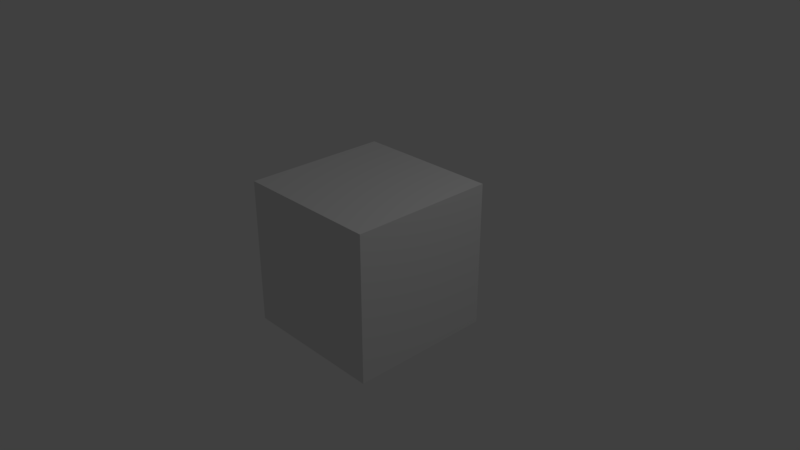 # Source: drop2.blend  (saved by Blender 2.79.0; exported with 4.5.12 LTS)
import bpy
from mathutils import Matrix  # noqa: F401  (used for matrix-valued properties, if any)

bpy.ops.wm.read_factory_settings(use_empty=True)
scene = bpy.context.scene
scene.name = 'Scene'

# ---- collections
col_collection_1 = bpy.data.collections.new('Collection 1'); scene.collection.children.link(col_collection_1)

# ---- materials (node trees are filled in below, after node groups)
mat_material = bpy.data.materials.new('Material')
mat_material.alpha_threshold = 0.0
mat_material.use_transparent_shadow = False
mat_material.roughness = 0.5
mat_material.line_color = (0.0, 0.0, 0.0, 1.0)

# ---- material node trees

# ---- world
world_world = bpy.data.worlds.new('World'); scene.world = world_world
world_world.color = (0.05088, 0.05088, 0.05088)
world_world.use_sun_shadow = False
world_world.sun_shadow_jitter_overblur = 0.0
world_world.cycles.sampling_method = 'MANUAL'

# ---- cameras
cam_camera = bpy.data.cameras.new('Camera')
cam_camera.clip_end = 100.0
cam_camera.lens = 35.0
cam_camera.sensor_width = 32.0
cam_camera.sensor_height = 18.0
cam_camera.ortho_scale = 7.314
cam_camera.dof.focus_distance = 0.0
cam_camera.dof.aperture_fstop = 128.0

# ---- lights
light_lamp = bpy.data.lights.new('Lamp', 'POINT')
light_lamp.transmission_factor = 0.0
light_lamp.cutoff_distance = 30.0
light_lamp.energy = 100.0
light_lamp.shadow_buffer_clip_start = 1.001
light_lamp.shadow_soft_size = 0.1
light_lamp.shadow_maximum_resolution = 0.006
light_lamp.use_absolute_resolution = True

# ---- meshes
me_cube = bpy.data.meshes.new('Cube')
me_cube.from_pydata([(1.0, 1.0, -1.0), (1.0, -1.0, -1.0), (-1.0, -1.0, -1.0), (-1.0, 1.0, -1.0), (1.0, 1.0, 1.0), (1.0, -1.0, 1.0), (-1.0, -1.0, 1.0), (-1.0, 1.0, 1.0), (1.0, 0.6667, -1.0), (1.0, 0.3333, -1.0), (1.0, -2.98e-08, -1.0), (1.0, -0.3333, -1.0), (1.0, -0.6667, -1.0), (-1.0, -0.6667, -1.0), (-1.0, -0.3333, -1.0), (-1.0, 2.682e-07, -1.0), (-1.0, 0.3333, -1.0), (-1.0, 0.6667, -1.0), (1.0, 0.6667, 1.0), (1.0, 0.3333, 1.0), (1.0, -5.364e-07, 1.0), (1.0, -0.3333, 1.0), (1.0, -0.6667, 1.0), (-1.0, -0.6667, 1.0), (-1.0, -0.3333, 1.0), (-1.0, 1.788e-07, 1.0), (-1.0, 0.3333, 1.0), (-1.0, 0.6667, 1.0), (1.0, 1.0, -0.6667), (1.0, 1.0, -0.3333), (1.0, 1.0, 2.98e-08), (1.0, 1.0, 0.3333), (1.0, 1.0, 0.6667), (1.0, -1.0, -0.6667), (1.0, -1.0, -0.3333), (1.0, -1.0, 2.98e-08), (1.0, -1.0, 0.3333), (1.0, -1.0, 0.6667), (-1.0, -1.0, -0.6667), (-1.0, -1.0, -0.3333), (-1.0, -1.0, 2.98e-08), (-1.0, -1.0, 0.3333), (-1.0, -1.0, 0.6667), (-1.0, 1.0, -0.6667), (-1.0, 1.0, -0.3333), (-1.0, 1.0, 2.98e-08), (-1.0, 1.0, 0.3333), (-1.0, 1.0, 0.6667), (-1.0, -0.6667, 0.6667), (-1.0, -0.6667, 0.3333), (-1.0, -0.6667, -2.98e-08), (-1.0, -0.6667, -0.3333), (-1.0, -0.6667, -0.6667), (-1.0, -0.3333, 0.6667), (-1.0, -0.3333, 0.3333), (-1.0, -0.3333, -2.98e-08), (-1.0, -0.3333, -0.3333), (-1.0, -0.3333, -0.6667), (-1.0, 1.937e-07, 0.6667), (-1.0, 2.086e-07, 0.3333), (-1.0, 2.235e-07, -2.98e-08), (-1.0, 2.384e-07, -0.3333), (-1.0, 2.533e-07, -0.6667), (-1.0, 0.3333, 0.6667), (-1.0, 0.3333, 0.3333), (-1.0, 0.3333, -2.98e-08), (-1.0, 0.3333, -0.3333), (-1.0, 0.3333, -0.6667), (-1.0, 0.6667, 0.6667), (-1.0, 0.6667, 0.3333), (-1.0, 0.6667, -2.98e-08), (-1.0, 0.6667, -0.3333), (-1.0, 0.6667, -0.6667), (1.0, 0.6667, 0.6667), (1.0, 0.6667, 0.3333), (1.0, 0.6667, -2.98e-08), (1.0, 0.6667, -0.3333), (1.0, 0.6667, -0.6667), (1.0, 0.3333, 0.6667), (1.0, 0.3333, 0.3333), (1.0, 0.3333, -2.98e-08), (1.0, 0.3333, -0.3333), (1.0, 0.3333, -0.6667), (1.0, -4.52e-07, 0.6667), (1.0, -3.676e-07, 0.3333), (1.0, -2.831e-07, -2.98e-08), (1.0, -1.987e-07, -0.3333), (1.0, -1.142e-07, -0.6667), (1.0, -0.3333, 0.6667), (1.0, -0.3333, 0.3333), (1.0, -0.3333, -2.98e-08), (1.0, -0.3333, -0.3333), (1.0, -0.3333, -0.6667), (1.0, -0.6667, 0.6667), (1.0, -0.6667, 0.3333), (1.0, -0.6667, -2.98e-08), (1.0, -0.6667, -0.3333), (1.0, -0.6667, -0.6667), (0.6667, 1.0, -1.0), (0.3333, 1.0, -1.0), (1.788e-07, 1.0, -1.0), (-0.3333, 1.0, -1.0), (-0.6667, 1.0, -1.0), (0.6667, -1.0, -1.0), (0.3333, -1.0, -1.0), (-5.96e-08, -1.0, -1.0), (-0.3333, -1.0, -1.0), (-0.6667, -1.0, -1.0), (0.6667, 1.0, 1.0), (0.3333, 1.0, 1.0), (2.384e-07, 1.0, 1.0), (-0.3333, 1.0, 1.0), (-0.6667, 1.0, 1.0), (0.6667, -1.0, 1.0), (0.3333, -1.0, 1.0), (-5.364e-07, -1.0, 1.0), (-0.3333, -1.0, 1.0), (-0.6667, -1.0, 1.0), (-0.6667, 0.6667, 1.0), (-0.3333, 0.6667, 1.0), (1.192e-07, 0.6667, 1.0), (0.3333, 0.6667, 1.0), (0.6667, 0.6667, 1.0), (-0.6667, 0.3333, 1.0), (-0.3333, 0.3333, 1.0), (2.98e-08, 0.3333, 1.0), (0.3333, 0.3333, 1.0), (0.6667, 0.3333, 1.0), (-0.6667, 5.96e-08, 1.0), (-0.3333, -5.96e-08, 1.0), (-1.192e-07, -1.788e-07, 1.0), (0.3333, -2.98e-07, 1.0), (0.6667, -4.172e-07, 1.0), (-0.6667, -0.3333, 1.0), (-0.3333, -0.3333, 1.0), (-2.98e-07, -0.3333, 1.0), (0.3333, -0.3333, 1.0), (0.6667, -0.3333, 1.0), (-0.6667, -0.6667, 1.0), (-0.3333, -0.6667, 1.0), (-3.278e-07, -0.6667, 1.0), (0.3333, -0.6667, 1.0), (0.6667, -0.6667, 1.0), (0.6667, 0.6667, -1.0), (0.3333, 0.6667, -1.0), (8.941e-08, 0.6667, -1.0), (-0.3333, 0.6667, -1.0), (-0.6667, 0.6667, -1.0), (0.6667, 0.3333, -1.0), (0.3333, 0.3333, -1.0), (5.96e-08, 0.3333, -1.0), (-0.3333, 0.3333, -1.0), (-0.6667, 0.3333, -1.0), (0.6667, 1.987e-08, -1.0), (0.3333, 6.954e-08, -1.0), (5.96e-08, 1.192e-07, -1.0), (-0.3333, 1.689e-07, -1.0), (-0.6667, 2.186e-07, -1.0), (0.6667, -0.3333, -1.0), (0.3333, -0.3333, -1.0), (0.0, -0.3333, -1.0), (-0.3333, -0.3333, -1.0), (-0.6667, -0.3333, -1.0), (0.6667, -0.6667, -1.0), (0.3333, -0.6667, -1.0), (-2.98e-08, -0.6667, -1.0), (-0.3333, -0.6667, -1.0), (-0.6667, -0.6667, -1.0), (0.6667, 1.0, 0.6667), (0.3333, 1.0, 0.6667), (2.682e-07, 1.0, 0.6667), (-0.3333, 1.0, 0.6667), (-0.6667, 1.0, 0.6667), (0.6667, 1.0, 0.3333), (0.3333, 1.0, 0.3333), (2.384e-07, 1.0, 0.3333), (-0.3333, 1.0, 0.3333), (-0.6667, 1.0, 0.3333), (0.6667, 1.0, 2.98e-08), (0.3333, 1.0, 2.98e-08), (1.788e-07, 1.0, 2.98e-08), (-0.3333, 1.0, 2.98e-08), (-0.6667, 1.0, 2.98e-08), (0.6667, 1.0, -0.3333), (0.3333, 1.0, -0.3333), (2.086e-07, 1.0, -0.3333), (-0.3333, 1.0, -0.3333), (-0.6667, 1.0, -0.3333), (0.6667, 1.0, -0.6667), (0.3333, 1.0, -0.6667), (1.788e-07, 1.0, -0.6667), (-0.3333, 1.0, -0.6667), (-0.6667, 1.0, -0.6667), (0.6667, -1.0, -0.6667), (0.3333, -1.0, -0.6667), (-1.49e-07, -1.0, -0.6667), (-0.3333, -1.0, -0.6667), (-0.6667, -1.0, -0.6667), (0.6667, -1.0, -0.3333), (0.3333, -1.0, -0.3333), (-1.788e-07, -1.0, -0.3333), (-0.3333, -1.0, -0.3333), (-0.6667, -1.0, -0.3333), (0.6667, -1.0, 2.98e-08), (0.3333, -1.0, 2.98e-08), (-2.98e-07, -1.0, 2.98e-08), (-0.3333, -1.0, 2.98e-08), (-0.6667, -1.0, 2.98e-08), (0.6667, -1.0, 0.3333), (0.3333, -1.0, 0.3333), (-3.874e-07, -1.0, 0.3333), (-0.3333, -1.0, 0.3333), (-0.6667, -1.0, 0.3333), (0.6667, -1.0, 0.6667), (0.3333, -1.0, 0.6667), (-4.172e-07, -1.0, 0.6667), (-0.3333, -1.0, 0.6667), (-0.6667, -1.0, 0.6667)], [], [(167, 107, 2, 13), (138, 23, 6, 117), (93, 22, 5, 37), (217, 117, 6, 42), (68, 27, 7, 47), (192, 102, 3, 43), (42, 6, 23, 48), (48, 23, 24, 53), (53, 24, 25, 58), (58, 25, 26, 63), (63, 26, 27, 68), (32, 4, 18, 73), (73, 18, 19, 78), (78, 19, 20, 83), (83, 20, 21, 88), (88, 21, 22, 93), (112, 7, 27, 118), (118, 27, 26, 123), (123, 26, 25, 128), (128, 25, 24, 133), (133, 24, 23, 138), (102, 147, 17, 3), (147, 152, 16, 17), (152, 157, 15, 16), (157, 162, 14, 15), (162, 167, 13, 14), (11, 92, 97, 12), (92, 91, 96, 97), (91, 90, 95, 96), (90, 89, 94, 95), (89, 88, 93, 94), (10, 87, 92, 11), (87, 86, 91, 92), (86, 85, 90, 91), (85, 84, 89, 90), (84, 83, 88, 89), (9, 82, 87, 10), (82, 81, 86, 87), (81, 80, 85, 86), (80, 79, 84, 85), (79, 78, 83, 84), (8, 77, 82, 9), (77, 76, 81, 82), (76, 75, 80, 81), (75, 74, 79, 80), (74, 73, 78, 79), (0, 28, 77, 8), (28, 29, 76, 77), (29, 30, 75, 76), (30, 31, 74, 75), (31, 32, 73, 74), (16, 67, 72, 17), (67, 66, 71, 72), (66, 65, 70, 71), (65, 64, 69, 70), (64, 63, 68, 69), (15, 62, 67, 16), (62, 61, 66, 67), (61, 60, 65, 66), (60, 59, 64, 65), (59, 58, 63, 64), (14, 57, 62, 15), (57, 56, 61, 62), (56, 55, 60, 61), (55, 54, 59, 60), (54, 53, 58, 59), (13, 52, 57, 14), (52, 51, 56, 57), (51, 50, 55, 56), (50, 49, 54, 55), (49, 48, 53, 54), (2, 38, 52, 13), (38, 39, 51, 52), (39, 40, 50, 51), (40, 41, 49, 50), (41, 42, 48, 49), (112, 172, 47, 7), (172, 177, 46, 47), (177, 182, 45, 46), (182, 187, 44, 45), (187, 192, 43, 44), (17, 72, 43, 3), (72, 71, 44, 43), (71, 70, 45, 44), (70, 69, 46, 45), (69, 68, 47, 46), (107, 197, 38, 2), (197, 202, 39, 38), (202, 207, 40, 39), (207, 212, 41, 40), (212, 217, 42, 41), (12, 97, 33, 1), (97, 96, 34, 33), (96, 95, 35, 34), (95, 94, 36, 35), (94, 93, 37, 36), (36, 37, 213, 208), (208, 213, 214, 209), (209, 214, 215, 210), (210, 215, 216, 211), (211, 216, 217, 212), (35, 36, 208, 203), (203, 208, 209, 204), (204, 209, 210, 205), (205, 210, 211, 206), (206, 211, 212, 207), (34, 35, 203, 198), (198, 203, 204, 199), (199, 204, 205, 200), (200, 205, 206, 201), (201, 206, 207, 202), (33, 34, 198, 193), (193, 198, 199, 194), (194, 199, 200, 195), (195, 200, 201, 196), (196, 201, 202, 197), (1, 33, 193, 103), (103, 193, 194, 104), (104, 194, 195, 105), (105, 195, 196, 106), (106, 196, 197, 107), (29, 28, 188, 183), (183, 188, 189, 184), (184, 189, 190, 185), (185, 190, 191, 186), (186, 191, 192, 187), (30, 29, 183, 178), (178, 183, 184, 179), (179, 184, 185, 180), (180, 185, 186, 181), (181, 186, 187, 182), (31, 30, 178, 173), (173, 178, 179, 174), (174, 179, 180, 175), (175, 180, 181, 176), (176, 181, 182, 177), (32, 31, 173, 168), (168, 173, 174, 169), (169, 174, 175, 170), (170, 175, 176, 171), (171, 176, 177, 172), (4, 32, 168, 108), (108, 168, 169, 109), (109, 169, 170, 110), (110, 170, 171, 111), (111, 171, 172, 112), (11, 12, 163, 158), (158, 163, 164, 159), (159, 164, 165, 160), (160, 165, 166, 161), (161, 166, 167, 162), (10, 11, 158, 153), (153, 158, 159, 154), (154, 159, 160, 155), (155, 160, 161, 156), (156, 161, 162, 157), (9, 10, 153, 148), (148, 153, 154, 149), (149, 154, 155, 150), (150, 155, 156, 151), (151, 156, 157, 152), (8, 9, 148, 143), (143, 148, 149, 144), (144, 149, 150, 145), (145, 150, 151, 146), (146, 151, 152, 147), (0, 8, 143, 98), (98, 143, 144, 99), (99, 144, 145, 100), (100, 145, 146, 101), (101, 146, 147, 102), (21, 137, 142, 22), (137, 136, 141, 142), (136, 135, 140, 141), (135, 134, 139, 140), (134, 133, 138, 139), (20, 132, 137, 21), (132, 131, 136, 137), (131, 130, 135, 136), (130, 129, 134, 135), (129, 128, 133, 134), (19, 127, 132, 20), (127, 126, 131, 132), (126, 125, 130, 131), (125, 124, 129, 130), (124, 123, 128, 129), (18, 122, 127, 19), (122, 121, 126, 127), (121, 120, 125, 126), (120, 119, 124, 125), (119, 118, 123, 124), (4, 108, 122, 18), (108, 109, 121, 122), (109, 110, 120, 121), (110, 111, 119, 120), (111, 112, 118, 119), (28, 0, 98, 188), (188, 98, 99, 189), (189, 99, 100, 190), (190, 100, 101, 191), (191, 101, 102, 192), (37, 5, 113, 213), (213, 113, 114, 214), (214, 114, 115, 215), (215, 115, 116, 216), (216, 116, 117, 217), (22, 142, 113, 5), (142, 141, 114, 113), (141, 140, 115, 114), (140, 139, 116, 115), (139, 138, 117, 116), (12, 1, 103, 163), (163, 103, 104, 164), (164, 104, 105, 165), (165, 105, 106, 166), (166, 106, 107, 167)])
me_cube.materials.append(mat_material)
me_cube.use_remesh_preserve_volume = False
me_cube.use_remesh_preserve_attributes = False
me_cube.use_mirror_vertex_groups = False
me_cube.update()
arm_armature = bpy.data.armatures.new('Armature')  # bones are not reproduced

# ---- objects
ob_armature = bpy.data.objects.new('Armature', arm_armature)
ob_cube = bpy.data.objects.new('Cube', me_cube)
ob_lamp = bpy.data.objects.new('Lamp', light_lamp)
ob_camera = bpy.data.objects.new('Camera', cam_camera)

# ---- transforms, parenting, visibility, modifiers, constraints
ob_armature.location = (0.0, 0.0, -1.378)
ob_armature.lineart.crease_threshold = 0.0
ob_cube.parent = ob_armature
ob_cube.matrix_parent_inverse = Matrix(((1.0, 0.0, 0.0, 0.0), (0.0, 1.0, 0.0, 0.0), (0.0, 0.0, 1.0, 1.378), (0.0, 0.0, 0.0, 1.0)))
ob_cube.location = (0.0, 0.0, 0.0)
ob_cube.lock_rotations_4d = False
ob_cube.empty_display_type = 'ARROWS'
ob_cube.lineart.crease_threshold = 0.0
_vg = ob_cube.vertex_groups.new(name='Bone')
_vg = ob_cube.vertex_groups.new(name='Bone.001')
_vg.add([0, 1, 2, 3, 4, 5, 6, 7, 8, 9, 10, 11, 12, 13, 14, 15, 16, 17, 18, 19, 20, 21, 22, 23, 24, 25, 26, 27, 28, 29, 30, 31, 32, 33, 34, 35, 36, 37, 38, 39, 40, 41, 42, 43, 44, 45, 46, 47, 48, 49, 50, 51, 52, 53, 54, 55, 56, 57, 58, 59, 60, 61, 62, 63, 64, 65, 66, 67, 68, 69, 70, 71, 72, 73, 74, 75, 76, 77, 78, 79, 80, 81, 82, 83, 84, 85, 86, 87, 88, 89, 90, 91, 92, 93, 94, 95, 96, 97, 98, 99, 100, 101, 102, 103, 104, 105, 106, 107, 108, 109, 110, 111, 112, 113, 114, 115, 116, 117, 118, 119, 120, 121, 122, 123, 124, 125, 126, 127, 128, 129, 130, 131, 132, 133, 134, 135, 136, 137, 138, 139, 140, 141, 142, 143, 144, 145, 146, 147, 148, 149, 150, 151, 152, 153, 154, 155, 156, 157, 158, 159, 160, 161, 162, 163, 164, 165, 166, 167, 168, 169, 170, 171, 172, 173, 174, 175, 176, 177, 178, 179, 180, 181, 182, 183, 184, 185, 186, 187, 188, 189, 190, 191, 192, 193, 194, 195, 196, 197, 198, 199, 200, 201, 202, 203, 204, 205, 206, 207, 208, 209, 210, 211, 212, 213, 214, 215, 216, 217], 1.0, 'REPLACE')
_m = ob_cube.modifiers.new('Armature', 'ARMATURE')
_m.object = ob_armature
ob_lamp.location = (4.076, 1.005, 5.904)
ob_lamp.rotation_euler = (0.6503, 0.05522, 1.866)
ob_lamp.lock_rotations_4d = False
ob_lamp.empty_display_type = 'ARROWS'
ob_lamp.color = (0.0, 0.0, 0.0, 0.0)
ob_lamp.lineart.crease_threshold = 0.0
ob_camera.location = (7.481, -6.508, 5.344)
ob_camera.rotation_euler = (1.109, 0.0, 0.8149)
ob_camera.lock_rotations_4d = False
ob_camera.empty_display_type = 'ARROWS'
ob_camera.color = (0.0, 0.0, 0.0, 0.0)
ob_camera.display_type = 'WIRE'
ob_camera.lineart.crease_threshold = 0.0

# ---- collection membership
col_collection_1.objects.link(ob_armature)
col_collection_1.objects.link(ob_cube)
col_collection_1.objects.link(ob_lamp)
col_collection_1.objects.link(ob_camera)

# ---- scene / render settings (as saved in the file)
scene.camera = ob_camera
scene.frame_start = 1; scene.frame_end = 60; scene.frame_set(0)
scene.render.engine = 'BLENDER_EEVEE_NEXT'
scene.render.resolution_percentage = 50
scene.render.dither_intensity = 0.0
scene.cycles.use_denoising = False
scene.cycles.samples = 128
scene.cycles.sampling_pattern = 'TABULATED_SOBOL'
scene.cycles.use_adaptive_sampling = False
scene.cycles.use_light_tree = False
scene.cycles.blur_glossy = 0.0
scene.cycles.sample_clamp_indirect = 0.0
scene.view_settings.view_transform = 'Standard'
bpy.context.view_layer.update()
